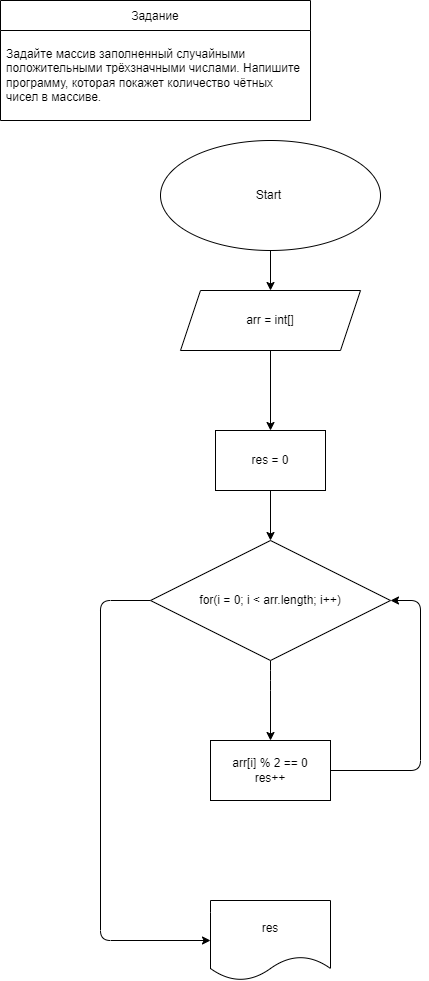

The diagram above was exported from draw.io. Its source (the exported page's mxGraphModel, read from the mxfile embedded in the PNG):
<mxGraphModel dx="1118" dy="522" grid="1" gridSize="10" guides="1" tooltips="1" connect="1" arrows="1" fold="1" page="1" pageScale="1" pageWidth="827" pageHeight="1169" math="0" shadow="0">
  <root>
    <mxCell id="0" />
    <mxCell id="1" parent="0" />
    <mxCell id="2" value="Задание" style="swimlane;fontStyle=0;childLayout=stackLayout;horizontal=1;startSize=30;horizontalStack=0;resizeParent=1;resizeParentMax=0;resizeLast=0;collapsible=1;marginBottom=0;" parent="1" vertex="1">
      <mxGeometry x="30" y="40" width="310" height="120" as="geometry" />
    </mxCell>
    <mxCell id="5" value="Задайте массив заполненный случайными положительными трёхзначными числами. Напишите программу, которая покажет количество чётных чисел в массиве." style="text;strokeColor=none;fillColor=none;align=left;verticalAlign=middle;spacingLeft=4;spacingRight=4;overflow=hidden;points=[[0,0.5],[1,0.5]];portConstraint=eastwest;rotatable=0;whiteSpace=wrap;" parent="2" vertex="1">
      <mxGeometry y="30" width="310" height="90" as="geometry" />
    </mxCell>
    <mxCell id="19" value="" style="edgeStyle=none;html=1;" parent="1" source="20" target="22" edge="1">
      <mxGeometry relative="1" as="geometry" />
    </mxCell>
    <mxCell id="20" value="Start&amp;nbsp;&lt;br style=&quot;font-size: 14px&quot;&gt;" style="ellipse;whiteSpace=wrap;html=1;" parent="1" vertex="1">
      <mxGeometry x="190" y="180" width="220" height="110" as="geometry" />
    </mxCell>
    <mxCell id="21" value="" style="edgeStyle=none;html=1;" parent="1" source="22" edge="1">
      <mxGeometry relative="1" as="geometry">
        <mxPoint x="300" y="470" as="targetPoint" />
      </mxGeometry>
    </mxCell>
    <mxCell id="22" value="arr = int[]" style="shape=parallelogram;perimeter=parallelogramPerimeter;whiteSpace=wrap;html=1;fixedSize=1;" parent="1" vertex="1">
      <mxGeometry x="210" y="330" width="180" height="60" as="geometry" />
    </mxCell>
    <mxCell id="54" value="res" style="shape=document;whiteSpace=wrap;html=1;boundedLbl=1;" parent="1" vertex="1">
      <mxGeometry x="240" y="940" width="120" height="80" as="geometry" />
    </mxCell>
    <mxCell id="62" style="edgeStyle=none;html=1;entryX=0.5;entryY=0;entryDx=0;entryDy=0;" parent="1" source="60" target="61" edge="1">
      <mxGeometry relative="1" as="geometry" />
    </mxCell>
    <mxCell id="60" value="res = 0" style="whiteSpace=wrap;html=1;" parent="1" vertex="1">
      <mxGeometry x="245" y="470" width="110" height="60" as="geometry" />
    </mxCell>
    <mxCell id="63" style="edgeStyle=none;html=1;entryX=0;entryY=0.5;entryDx=0;entryDy=0;" parent="1" source="61" target="54" edge="1">
      <mxGeometry relative="1" as="geometry">
        <mxPoint x="200" y="990" as="targetPoint" />
        <Array as="points">
          <mxPoint x="130" y="640" />
          <mxPoint x="130" y="980" />
        </Array>
      </mxGeometry>
    </mxCell>
    <mxCell id="65" style="edgeStyle=none;html=1;entryX=0.5;entryY=0;entryDx=0;entryDy=0;" parent="1" source="61" target="64" edge="1">
      <mxGeometry relative="1" as="geometry">
        <Array as="points">
          <mxPoint x="300" y="720" />
        </Array>
      </mxGeometry>
    </mxCell>
    <mxCell id="61" value="for(i = 0; i &amp;lt; arr.length; i++)" style="rhombus;whiteSpace=wrap;html=1;" parent="1" vertex="1">
      <mxGeometry x="180" y="580" width="240" height="120" as="geometry" />
    </mxCell>
    <mxCell id="67" style="edgeStyle=none;html=1;entryX=1;entryY=0.5;entryDx=0;entryDy=0;" parent="1" source="64" target="61" edge="1">
      <mxGeometry relative="1" as="geometry">
        <mxPoint x="430" y="640" as="targetPoint" />
        <Array as="points">
          <mxPoint x="450" y="810" />
          <mxPoint x="450" y="640" />
        </Array>
      </mxGeometry>
    </mxCell>
    <mxCell id="64" value="arr[i] % 2 == 0&lt;br&gt;res++" style="whiteSpace=wrap;html=1;" parent="1" vertex="1">
      <mxGeometry x="240" y="780" width="120" height="60" as="geometry" />
    </mxCell>
  </root>
</mxGraphModel>